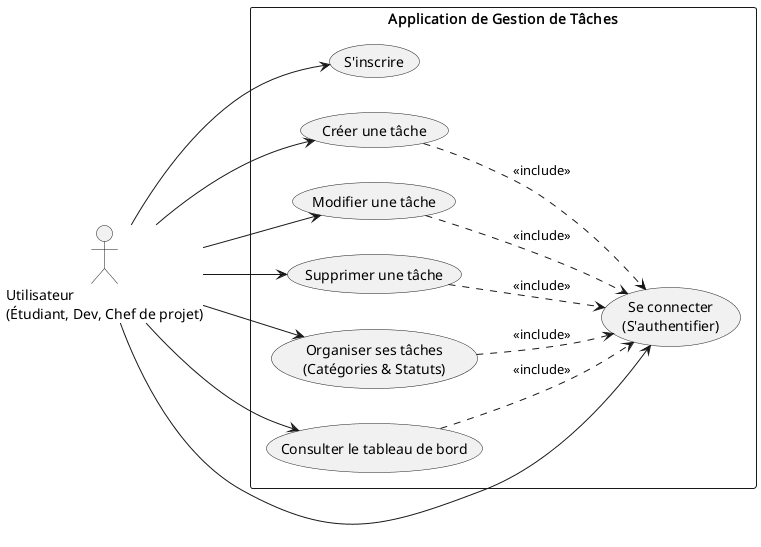

The diagram above was rendered by PlantUML. Its source (embedded in the PNG):
@startuml
' Paramètres d'affichage pour rendre le diagramme plus propre
left to right direction
skinparam packageStyle rectangle

' L'acteur principal
actor "Utilisateur\n(Étudiant, Dev, Chef de projet)" as User

' Le périmètre de ton application
package "Application de Gestion de Tâches" {
  
  ' --- Définition de tous les cas d'utilisation ---
  
  usecase "S'inscrire" as UC_Inscrire
  usecase "Se connecter\n(S'authentifier)" as UC_Connecter
  
  usecase "Créer une tâche" as UC_Creer
  usecase "Modifier une tâche" as UC_Modifier
  usecase "Supprimer une tâche" as UC_Supprimer
  
  usecase "Organiser ses tâches\n(Catégories & Statuts)" as UC_Organiser
  usecase "Consulter le tableau de bord" as UC_Dashboard
}

' --- Les actions directes de l'utilisateur ---
' (Ce que l'utilisateur a l'intention de faire)
User --> UC_Inscrire
User --> UC_Connecter
User --> UC_Creer
User --> UC_Modifier
User --> UC_Supprimer
User --> UC_Organiser
User --> UC_Dashboard

' --- Les relations <<include>> (Passages obligatoires) ---
' La flèche pointe TOUJOURS vers le cas inclus (celui dont on a besoin)
UC_Creer ..> UC_Connecter : <<include>>
UC_Modifier ..> UC_Connecter : <<include>>
UC_Supprimer ..> UC_Connecter : <<include>>
UC_Organiser ..> UC_Connecter : <<include>>
UC_Dashboard ..> UC_Connecter : <<include>>

@enduml